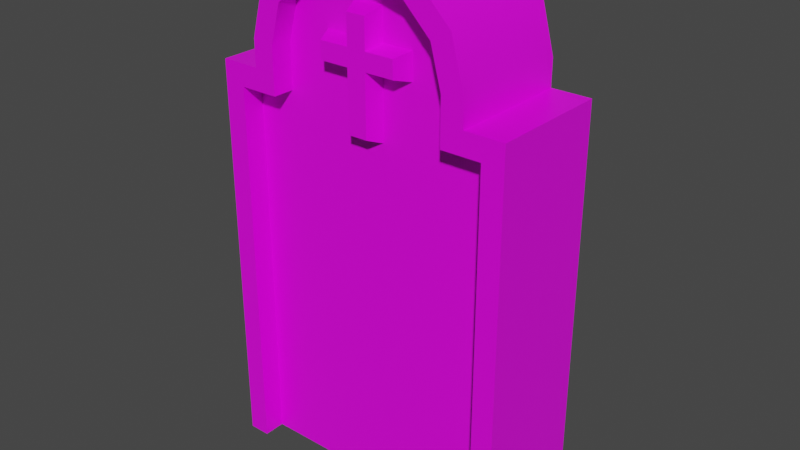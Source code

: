 # Source: prop-grave-stone.blend  (saved by Blender 2.93.20; exported with 4.5.12 LTS)
import bpy
from mathutils import Matrix  # noqa: F401  (used for matrix-valued properties, if any)

bpy.ops.wm.read_factory_settings(use_empty=True)
scene = bpy.context.scene
scene.name = 'Scene'

# ---- collections
col_collection = bpy.data.collections.new('Collection'); scene.collection.children.link(col_collection)

# ---- images (referenced by path relative to the original .blend; pixels are not part of the script)
import os
ASSET_DIR = os.environ.get("B2B_ASSET_DIR", "")  # directory of the original .blend (textures are referenced by path, not embedded)
HERE = os.path.dirname(os.path.abspath(__file__))  # packed textures are extracted next to this script under _unpacked/

def load_image(name, relpath, width, height, colorspace="sRGB"):
    """Load a texture the original file referenced (path relative to the .blend, or extracted next to this script)."""
    p = next((c for c in (os.path.join(HERE, relpath), os.path.join(ASSET_DIR, relpath)) if relpath and os.path.exists(c)), "")
    if p:
        img = bpy.data.images.load(p, check_existing=True)
        img.name = name
    else:  # same state as the original file: an image datablock whose file is absent (Cycles renders it pink)
        img = bpy.data.images.new(name, width, height)
        img.source = "FILE"
        img.filepath = "//" + (relpath or name)
    img.colorspace_settings.name = colorspace
    return img
img_stone_png = load_image('stone.png', 'stone.png', 1024, 1024, 'sRGB')

# ---- materials (node trees are filled in below, after node groups)
mat_stone = bpy.data.materials.new('Stone')
mat_stone.alpha_threshold = 0.0
mat_stone.line_color = (0.0, 0.0, 0.0, 1.0)

# ---- material node trees
mat_stone.use_nodes = True; mat_stone.node_tree.nodes.clear()
_N = mat_stone.node_tree.nodes; _L = mat_stone.node_tree.links
n0 = _N.new('ShaderNodeOutputMaterial'); n0.name = 'Material Output'; n0.location = (300, 300)
n1 = _N.new('ShaderNodeBsdfPrincipled'); n1.name = 'Principled BSDF'; n1.location = (10, 300)
n1.distribution = 'GGX'
n1.subsurface_method = 'BURLEY'
n1.inputs[2].default_value = 0.4
n1.inputs[3].default_value = 1.45
n1.inputs[27].default_value = (0.0, 0.0, 0.0, 1.0)
n1.inputs[28].default_value = 1.0
n2 = _N.new('ShaderNodeTexImage'); n2.name = 'Image Texture'; n2.location = (-280, 280)
n2.image = img_stone_png
_L.new(n1.outputs[0], n0.inputs[0])
_L.new(n2.outputs[0], n1.inputs[0])
n0.is_active_output = True

# ---- world
world_world = bpy.data.worlds.new('World'); scene.world = world_world
world_world.use_nodes = True; world_world.node_tree.nodes.clear()
_N = world_world.node_tree.nodes; _L = world_world.node_tree.links
n0 = _N.new('ShaderNodeOutputWorld'); n0.name = 'World Output'; n0.location = (300, 300)
n1 = _N.new('ShaderNodeBackground'); n1.name = 'Background'; n1.location = (10, 300)
n1.inputs[0].default_value = (0.05088, 0.05088, 0.05088, 1.0)
_L.new(n1.outputs[0], n0.inputs[0])
n0.is_active_output = True
world_world.color = (0.05088, 0.05088, 0.05088)
world_world.use_sun_shadow = False
world_world.sun_shadow_jitter_overblur = 0.0

# ---- meshes
me_prop_grave_stone = bpy.data.meshes.new('prop-grave-stone')
me_prop_grave_stone.from_pydata([(0.3217, 0.8967, -0.15), (0.3217, -0.05, -0.15), (0.3217, 0.8967, 0.15), (-0.3217, 0.8967, -0.15), (-0.3217, -0.05, -0.15), (-0.3217, 0.8967, 0.15), (0.2245, 0.8967, 0.15), (-0.2245, 0.8967, 0.15), (-0.3217, -0.05, 0.15), (0.3217, -0.05, 0.15), (-0.2245, 0.8967, -0.15), (0.2245, 0.8967, -0.15), (0.2779, 1.016, 0.15), (0.03252, 1.201, 0.15), (0.2459, 1.135, 0.15), (0.1587, 1.222, 0.15), (-0.03252, 1.201, 0.15), (-0.2779, 1.016, 0.15), (-0.1587, 1.222, 0.15), (-0.2459, 1.135, 0.15), (-0.2245, 1.009, -0.15), (-0.03252, 1.201, -0.15), (-0.1981, 1.107, -0.15), (-0.1311, 1.174, -0.15), (0.03252, 1.201, -0.15), (0.2245, 1.009, -0.15), (0.1311, 1.174, -0.15), (0.1981, 1.107, -0.15), (0.0355, 1.134, 0.09555), (-0.0355, 1.134, 0.09555), (0.0355, 0.841, 0.09555), (-0.0355, 0.841, 0.09555), (-0.0355, 1.057, 0.09555), (0.0355, 1.057, 0.09555), (0.0355, 0.9919, 0.09555), (-0.0355, 0.9919, 0.09555), (-0.1123, 1.057, 0.09555), (0.1123, 1.057, 0.09555), (0.1123, 0.9919, 0.09555), (-0.1123, 0.9919, 0.09555), (0.02379, 1.118, 0.1363), (-0.02379, 1.118, 0.1363), (0.02379, 0.8571, 0.1363), (-0.02379, 0.8571, 0.1363), (-0.02379, 1.046, 0.1363), (0.02379, 1.003, 0.1363), (-0.02379, 1.003, 0.1363), (0.02379, 1.046, 0.1363), (-0.09549, 1.003, 0.1363), (-0.09549, 1.046, 0.1363), (0.09549, 1.046, 0.1363), (0.09549, 1.003, 0.1363), (0.375, 0.9501, -0.15), (0.375, -0.05, -0.15), (-0.375, 0.9501, -0.15), (-0.375, -0.05, -0.15), (-0.2779, 0.9501, 0.15), (-0.375, 0.9501, 0.15), (0.2779, 0.9501, -0.15), (0.375, 0.9501, 0.15), (0.2779, 0.9501, 0.15), (-0.375, -0.05, 0.15), (0.375, -0.05, 0.15), (-0.2779, 0.9501, -0.15), (0.1587, 1.222, -0.15), (0.03954, 1.254, -0.15), (0.03954, 1.254, 0.15), (0.1311, 1.174, 0.15), (0.2459, 1.135, -0.15), (0.1981, 1.107, 0.15), (0.2779, 1.016, -0.15), (0.2245, 1.009, 0.15), (-0.2459, 1.135, -0.15), (-0.2779, 1.016, -0.15), (-0.2245, 1.009, 0.15), (-0.1981, 1.107, 0.15), (-0.1587, 1.222, -0.15), (-0.1311, 1.174, 0.15), (-0.03954, 1.254, -0.15), (-0.03954, 1.254, 0.15), (0.2245, 0.8967, 0.09555), (-0.2245, 0.8967, 0.09555), (-0.2245, 0.8967, -0.09555), (0.2245, 0.8967, -0.09555), (0.1311, 1.174, 0.09555), (-0.1311, 1.174, 0.09555), (0.1981, 1.107, 0.09555), (-0.1981, 1.107, 0.09555), (0.2245, 1.009, 0.09555), (-0.2245, 1.009, 0.09555), (0.3217, -0.05, 0.09555), (-0.3217, -0.05, 0.09555), (-0.3217, -0.05, -0.09555), (0.3217, -0.05, -0.09555), (-0.1311, 1.174, -0.09555), (0.1311, 1.174, -0.09555), (-0.1981, 1.107, -0.09555), (0.1981, 1.107, -0.09555), (-0.2245, 1.009, -0.09555), (0.2245, 1.009, -0.09555), (0.3217, 0.8967, -0.09555), (-0.3217, 0.8967, -0.09555), (-0.3217, 0.8967, 0.09555), (0.3217, 0.8967, 0.09555), (0.03252, 1.201, -0.09555), (0.03252, 1.201, 0.09555), (-0.03252, 1.201, -0.09555), (-0.03252, 1.201, 0.09555)], [], [(63, 54, 57, 56), (0, 1, 93, 100), (61, 57, 54, 55), (20, 22, 96, 98), (53, 52, 59, 62), (9, 2, 103, 90), (71, 69, 86, 88), (5, 8, 91, 102), (27, 25, 99, 97), (10, 20, 98, 82), (69, 67, 84, 86), (52, 58, 60, 59), (25, 11, 83, 99), (60, 58, 70, 12), (65, 78, 79, 66), (63, 56, 17, 73), (65, 66, 15, 64), (64, 15, 14, 68), (68, 14, 12, 70), (73, 17, 19, 72), (72, 19, 18, 76), (76, 18, 79, 78), (26, 27, 97, 95), (21, 24, 104, 106), (67, 13, 105, 84), (13, 16, 107, 105), (24, 26, 95, 104), (46, 43, 42, 45), (41, 44, 47, 40), (44, 46, 45, 47), (45, 51, 50, 47), (44, 49, 48, 46), (28, 40, 47, 33), (38, 51, 45, 34), (32, 44, 41, 29), (33, 47, 50, 37), (34, 45, 42, 30), (39, 48, 49, 36), (29, 41, 40, 28), (36, 49, 44, 32), (37, 50, 51, 38), (30, 42, 43, 31), (31, 43, 46, 35), (35, 46, 48, 39), (1, 0, 52, 53), (3, 4, 55, 54), (5, 7, 56, 57), (0, 11, 58, 52), (6, 2, 59, 60), (10, 3, 54, 63), (26, 24, 65, 64), (13, 67, 15, 66), (27, 26, 64, 68), (67, 69, 14, 15), (25, 27, 68, 70), (69, 71, 12, 14), (22, 20, 73, 72), (74, 75, 19, 17), (23, 22, 72, 76), (75, 77, 18, 19), (21, 23, 76, 78), (77, 16, 79, 18), (7, 74, 17, 56), (71, 6, 60, 12), (16, 13, 66, 79), (24, 21, 78, 65), (11, 25, 70, 58), (20, 10, 63, 73), (8, 5, 57, 61), (2, 9, 62, 59), (91, 81, 102), (89, 88, 86, 87), (93, 83, 100), (92, 101, 82), (92, 82, 83, 93), (81, 80, 88, 89), (90, 103, 80), (90, 80, 81, 91), (95, 94, 106, 104), (85, 84, 105, 107), (87, 86, 84, 85), (97, 96, 94, 95), (99, 98, 96, 97), (83, 82, 98, 99), (75, 74, 89, 87), (4, 3, 101, 92), (22, 23, 94, 96), (7, 5, 102, 81), (77, 75, 87, 85), (11, 0, 100, 83), (23, 21, 106, 94), (2, 6, 80, 103), (16, 77, 85, 107), (74, 7, 81, 89), (3, 10, 82, 101), (6, 71, 88, 80)])
me_prop_grave_stone.polygons.foreach_set('use_smooth', [0, 0, 0, 1, 0, 0, 1, 0, 1, 1, 1, 0, 1, 1, 1, 1, 1, 1, 1, 1, 1, 1, 1, 1, 1, 1, 1, 0, 0, 0, 0, 0, 0, 0, 0, 0, 0, 0, 0, 0, 0, 0, 0, 0, 0, 0, 0, 0, 0, 0, 0, 0, 0, 0, 0, 0, 0, 0, 0, 0, 0, 0, 0, 0, 0, 0, 0, 0, 0, 0, 0, 0, 0, 0, 0, 0, 0, 0, 0, 0, 0, 0, 0, 0, 1, 0, 1, 0, 1, 0, 1, 0, 1, 1, 0, 1])
_k = set([(6, 71), (6, 80), (7, 74), (7, 81), (10, 20), (10, 82), (11, 25), (11, 83), (12, 14), (12, 60), (13, 16), (13, 67), (14, 15), (15, 66), (16, 77), (17, 19), (17, 56), (18, 19), (18, 79), (20, 22), (21, 23), (21, 24), (22, 23), (24, 26), (25, 27), (26, 27), (56, 63), (58, 60), (58, 70), (63, 73), (64, 65), (64, 68), (65, 78), (66, 79), (67, 69), (68, 70), (69, 71), (72, 73), (72, 76), (74, 75), (75, 77), (76, 78), (80, 88), (81, 89), (82, 98), (83, 99), (84, 86), (84, 105), (85, 87), (85, 107), (86, 88), (87, 89), (94, 96), (94, 106), (95, 97), (95, 104), (96, 98), (97, 99), (104, 106), (105, 107)])
me_prop_grave_stone.attributes.new('sharp_edge', 'BOOLEAN', 'EDGE').data.foreach_set('value', [ (min(e.vertices), max(e.vertices)) in _k for e in me_prop_grave_stone.edges])
_uv = me_prop_grave_stone.uv_layers.new(name='UVMap')
_uv.uv.foreach_set('vector', [0.2924, 0.7895, 0.2924, 0.8211, 0.1948, 0.8211, 0.1948, 0.7895, 0.5794, 0.8387, 0.5794, 0.5309, 0.5971, 0.5309, 0.5971, 0.8387, 0.5975, 0.8387, 0.5975, 0.5135, 0.6951, 0.5135, 0.6951, 0.8387, 0.5789, 0.5674, 0.5789, 0.6005, 0.5612, 0.6005, 0.5612, 0.5674, 0.7931, 0.5135, 0.7931, 0.8387, 0.6956, 0.8387, 0.6956, 0.5135, 0.8249, 0.1063, 0.8249, 0.4141, 0.8072, 0.4141, 0.8072, 0.1063, 0.543, 0.7829, 0.543, 0.7497, 0.5607, 0.7497, 0.5607, 0.7829, 0.8254, 0.4141, 0.8254, 0.1063, 0.8431, 0.1063, 0.8431, 0.4141, 0.5789, 0.7497, 0.5789, 0.7829, 0.5612, 0.7829, 0.5612, 0.7497, 0.5789, 0.5309, 0.5789, 0.5674, 0.5612, 0.5674, 0.5612, 0.5309, 0.543, 0.7497, 0.543, 0.7189, 0.5607, 0.7189, 0.5607, 0.7497, 0.2924, 0.7575, 0.2924, 0.7891, 0.1948, 0.7891, 0.1948, 0.7575, 0.5789, 0.7829, 0.5789, 0.8193, 0.5612, 0.8193, 0.5612, 0.7829, 0.8912, 0.8228, 0.7936, 0.8228, 0.7936, 0.8013, 0.8912, 0.8013, 0.7936, 0.681, 0.7936, 0.6553, 0.8912, 0.6553, 0.8912, 0.681, 0.7936, 0.5135, 0.8912, 0.5135, 0.8912, 0.5349, 0.7936, 0.5349, 0.7936, 0.681, 0.8912, 0.681, 0.8912, 0.7211, 0.7936, 0.7211, 0.7936, 0.7211, 0.8912, 0.7211, 0.8912, 0.7612, 0.7936, 0.7612, 0.7936, 0.7612, 0.8912, 0.7612, 0.8912, 0.8013, 0.7936, 0.8013, 0.7936, 0.5349, 0.8912, 0.5349, 0.8912, 0.5751, 0.7936, 0.5751, 0.7936, 0.5751, 0.8912, 0.5751, 0.8912, 0.6152, 0.7936, 0.6152, 0.7936, 0.6152, 0.8912, 0.6152, 0.8912, 0.6553, 0.7936, 0.6553, 0.5789, 0.7189, 0.5789, 0.7497, 0.5612, 0.7497, 0.5612, 0.7189, 0.5789, 0.6645, 0.5789, 0.6857, 0.5612, 0.6857, 0.5612, 0.6645, 0.543, 0.7189, 0.543, 0.6857, 0.5607, 0.6857, 0.5607, 0.7189, 0.543, 0.6857, 0.543, 0.6645, 0.5607, 0.6645, 0.5607, 0.6857, 0.5789, 0.6857, 0.5789, 0.7189, 0.5612, 0.7189, 0.5612, 0.6857, 0.1485, 0.7932, 0.1485, 0.7441, 0.1716, 0.7441, 0.1716, 0.7932, 0.1485, 0.8392, 0.1485, 0.8144, 0.1716, 0.8144, 0.1716, 0.8392, 0.1485, 0.8144, 0.1485, 0.7932, 0.1716, 0.7932, 0.1716, 0.8144, 0.1716, 0.7932, 0.1966, 0.7932, 0.1966, 0.8144, 0.1716, 0.8144, 0.1485, 0.8144, 0.1235, 0.8144, 0.1235, 0.7932, 0.1485, 0.7932, 0.1849, 0.8392, 0.1716, 0.8392, 0.1716, 0.8144, 0.1849, 0.8144, 0.1966, 0.7799, 0.1966, 0.7932, 0.1716, 0.7932, 0.1716, 0.7799, 0.1353, 0.8144, 0.1485, 0.8144, 0.1485, 0.8392, 0.1353, 0.8392, 0.1716, 0.8277, 0.1716, 0.8144, 0.1966, 0.8144, 0.1966, 0.8277, 0.1849, 0.7932, 0.1716, 0.7932, 0.1716, 0.7441, 0.1849, 0.7441, 0.1103, 0.7932, 0.1235, 0.7932, 0.1235, 0.8144, 0.1103, 0.8144, 0.1485, 0.8525, 0.1485, 0.8392, 0.1716, 0.8392, 0.1716, 0.8525, 0.1235, 0.8277, 0.1235, 0.8144, 0.1485, 0.8144, 0.1485, 0.8277, 0.2099, 0.8144, 0.1966, 0.8144, 0.1966, 0.7932, 0.2099, 0.7932, 0.1716, 0.7309, 0.1716, 0.7441, 0.1485, 0.7441, 0.1485, 0.7309, 0.1353, 0.7441, 0.1485, 0.7441, 0.1485, 0.7932, 0.1353, 0.7932, 0.1485, 0.7799, 0.1485, 0.7932, 0.1235, 0.7932, 0.1235, 0.7799, 0.1262, 0.1063, 0.1262, 0.4141, 0.1088, 0.4315, 0.1088, 0.1063, 0.3354, 0.4141, 0.3354, 0.1063, 0.3527, 0.1063, 0.3527, 0.4315, 0.3705, 0.4141, 0.4021, 0.4141, 0.3848, 0.4315, 0.3532, 0.4315, 0.1262, 0.4141, 0.1578, 0.4141, 0.1404, 0.4315, 0.1088, 0.4315, 0.5481, 0.4141, 0.5797, 0.4141, 0.5971, 0.4315, 0.5655, 0.4315, 0.3038, 0.4141, 0.3354, 0.4141, 0.3527, 0.4315, 0.3211, 0.4315, 0.1882, 0.5045, 0.2202, 0.513, 0.2179, 0.5304, 0.1792, 0.52, 0.4857, 0.513, 0.5178, 0.5045, 0.5267, 0.52, 0.488, 0.5304, 0.1664, 0.4827, 0.1882, 0.5045, 0.1792, 0.52, 0.1508, 0.4916, 0.5178, 0.5045, 0.5395, 0.4827, 0.5551, 0.4916, 0.5267, 0.52, 0.1578, 0.4506, 0.1664, 0.4827, 0.1508, 0.4916, 0.1404, 0.4529, 0.5395, 0.4827, 0.5481, 0.4506, 0.5655, 0.4529, 0.5551, 0.4916, 0.2952, 0.4827, 0.3038, 0.4506, 0.3211, 0.4529, 0.3107, 0.4916, 0.4021, 0.4506, 0.4107, 0.4827, 0.3952, 0.4916, 0.3848, 0.4529, 0.2734, 0.5045, 0.2952, 0.4827, 0.3107, 0.4916, 0.2824, 0.52, 0.4107, 0.4827, 0.4325, 0.5045, 0.4235, 0.52, 0.3952, 0.4916, 0.2414, 0.513, 0.2734, 0.5045, 0.2824, 0.52, 0.2436, 0.5304, 0.4325, 0.5045, 0.4646, 0.513, 0.4623, 0.5304, 0.4235, 0.52, 0.4021, 0.4141, 0.4021, 0.4506, 0.3848, 0.4529, 0.3848, 0.4315, 0.5481, 0.4506, 0.5481, 0.4141, 0.5655, 0.4315, 0.5655, 0.4529, 0.4646, 0.513, 0.4857, 0.513, 0.488, 0.5304, 0.4623, 0.5304, 0.2202, 0.513, 0.2414, 0.513, 0.2436, 0.5304, 0.2179, 0.5304, 0.1578, 0.4141, 0.1578, 0.4506, 0.1404, 0.4529, 0.1404, 0.4315, 0.3038, 0.4506, 0.3038, 0.4141, 0.3211, 0.4315, 0.3211, 0.4529, 0.3705, 0.1063, 0.3705, 0.4141, 0.3532, 0.4315, 0.3532, 0.1063, 0.5797, 0.4141, 0.5797, 0.1063, 0.5971, 0.1063, 0.5971, 0.4315, 0.3559, 0.2884, 0.3875, 0.5962, 0.3559, 0.5962, 0.3875, 0.6327, 0.5335, 0.6327, 0.5249, 0.6647, 0.3961, 0.6647, 0.5975, 0.1063, 0.6291, 0.4141, 0.5975, 0.4141, 0.8067, 0.1063, 0.8067, 0.4141, 0.7751, 0.4141, 0.8067, 0.1063, 0.7751, 0.4141, 0.6291, 0.4141, 0.5975, 0.1063, 0.3875, 0.5962, 0.5335, 0.5962, 0.5335, 0.6327, 0.3875, 0.6327, 0.5651, 0.2884, 0.5651, 0.5962, 0.5335, 0.5962, 0.5651, 0.2884, 0.5335, 0.5962, 0.3875, 0.5962, 0.3559, 0.2884, 0.6595, 0.5045, 0.7448, 0.5045, 0.7127, 0.513, 0.6916, 0.513, 0.4179, 0.6865, 0.5031, 0.6865, 0.4711, 0.6951, 0.4499, 0.6951, 0.3961, 0.6647, 0.5249, 0.6647, 0.5031, 0.6865, 0.4179, 0.6865, 0.6377, 0.4827, 0.7666, 0.4827, 0.7448, 0.5045, 0.6595, 0.5045, 0.6291, 0.4506, 0.7751, 0.4506, 0.7666, 0.4827, 0.6377, 0.4827, 0.6291, 0.4141, 0.7751, 0.4141, 0.7751, 0.4506, 0.6291, 0.4506, 0.543, 0.6005, 0.543, 0.5674, 0.5607, 0.5674, 0.5607, 0.6005, 0.8613, 0.1063, 0.8613, 0.4141, 0.8436, 0.4141, 0.8436, 0.1063, 0.5789, 0.6005, 0.5789, 0.6314, 0.5612, 0.6314, 0.5612, 0.6005, 0.8254, 0.4457, 0.8254, 0.4141, 0.8431, 0.4141, 0.8431, 0.4457, 0.543, 0.6314, 0.543, 0.6005, 0.5607, 0.6005, 0.5607, 0.6314, 0.5794, 0.8703, 0.5794, 0.8387, 0.5971, 0.8387, 0.5971, 0.8703, 0.5789, 0.6314, 0.5789, 0.6645, 0.5612, 0.6645, 0.5612, 0.6314, 0.8249, 0.4141, 0.8249, 0.4457, 0.8072, 0.4457, 0.8072, 0.4141, 0.543, 0.6645, 0.543, 0.6314, 0.5607, 0.6314, 0.5607, 0.6645, 0.543, 0.5674, 0.543, 0.5309, 0.5607, 0.5309, 0.5607, 0.5674, 0.8613, 0.4141, 0.8613, 0.4457, 0.8436, 0.4457, 0.8436, 0.4141, 0.543, 0.8193, 0.543, 0.7829, 0.5607, 0.7829, 0.5607, 0.8193])
me_prop_grave_stone.materials.append(mat_stone)
me_prop_grave_stone.use_remesh_preserve_volume = False
me_prop_grave_stone.use_remesh_preserve_attributes = False
me_prop_grave_stone.use_mirror_vertex_groups = False
me_prop_grave_stone.update()

# ---- objects
ob_prop_grave_stone = bpy.data.objects.new('prop-grave-stone', me_prop_grave_stone)

# ---- transforms, parenting, visibility, modifiers, constraints
ob_prop_grave_stone.location = (0.0, 0.0, 0.0)
ob_prop_grave_stone.rotation_euler = (1.571, -0.0, 0.0)
ob_prop_grave_stone.lock_rotations_4d = False
ob_prop_grave_stone.empty_display_type = 'ARROWS'
ob_prop_grave_stone.lineart.crease_threshold = 0.0
_m = ob_prop_grave_stone.modifiers.new('EdgeSplit', 'EDGE_SPLIT')
_m.use_edge_angle = False

# ---- collection membership
col_collection.objects.link(ob_prop_grave_stone)

# ---- scene / render settings (as saved in the file)
scene.frame_start = 1; scene.frame_end = 250; scene.frame_set(1)
scene.render.engine = 'CYCLES'
scene.cycles.use_denoising = False
scene.cycles.samples = 128
scene.cycles.sampling_pattern = 'TABULATED_SOBOL'
scene.cycles.use_adaptive_sampling = False
scene.cycles.use_light_tree = False
scene.view_settings.view_transform = 'Filmic'
bpy.context.view_layer.update()

# ---- added for rendering (the .blend has no active camera and no usable light): camera, sun
cam_auto = bpy.data.cameras.new('AutoCamera')
cam_auto.lens = 50.0
cam_auto.sensor_width = 36.0
cam_auto.clip_end = 1000.0
ob_auto_camera = bpy.data.objects.new('AutoCamera', cam_auto)
scene.collection.objects.link(ob_auto_camera)
ob_auto_camera.location = (1.41942, -1.70331, 1.73766)
ob_auto_camera.rotation_euler = (1.09748, -7.21219e-08, 0.694738)
scene.camera = ob_auto_camera
light_auto_sun = bpy.data.lights.new('AutoSun', 'SUN')
light_auto_sun.energy = 3.0
light_auto_sun.angle = 0.0523599
ob_auto_sun = bpy.data.objects.new('AutoSun', light_auto_sun)
scene.collection.objects.link(ob_auto_sun)
ob_auto_sun.rotation_euler = (0.872665, 0.174533, 0.523599)
bpy.context.view_layer.update()
